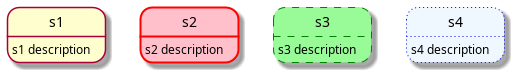

The diagram above was rendered by PlantUML. Its source (embedded in the PNG):
@startuml
state s1 : s1 description
state s2 #pink;line:red;line.bold;text:red : s2 description
state s3 #palegreen;line:green;line.dashed;text:green : s3 description
state s4 #aliceblue;line:blue;line.dotted;text:blue : s4 description
@enduml